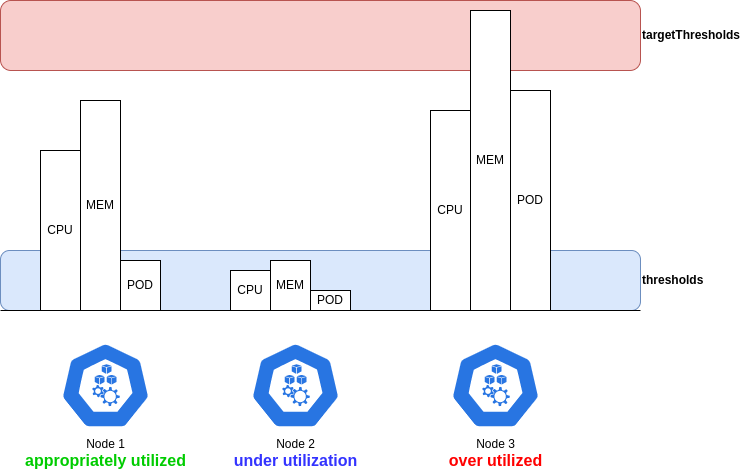

The diagram above was exported from draw.io. Its source (the exported page's mxGraphModel, read from the mxfile embedded in the PNG):
<mxGraphModel dx="1350" dy="736" grid="1" gridSize="10" guides="1" tooltips="1" connect="1" arrows="1" fold="1" page="1" pageScale="1" pageWidth="827" pageHeight="1169" math="0" shadow="0">
  <root>
    <mxCell id="0" />
    <mxCell id="1" parent="0" />
    <mxCell id="iCTDiS0zwXZlCb2CZCtY-17" value="&lt;span&gt;&lt;/span&gt;&lt;strong class=&quot;r-b88u0q&quot;&gt;targetThresholds&lt;/strong&gt;" style="rounded=1;whiteSpace=wrap;html=1;fillColor=#f8cecc;strokeColor=#b85450;labelPosition=right;verticalLabelPosition=middle;align=left;verticalAlign=middle;" vertex="1" parent="1">
      <mxGeometry x="80" y="50" width="640" height="70" as="geometry" />
    </mxCell>
    <mxCell id="iCTDiS0zwXZlCb2CZCtY-11" value="&lt;span&gt;&lt;/span&gt;&lt;strong class=&quot;r-b88u0q&quot;&gt;thresholds&lt;/strong&gt;" style="rounded=1;whiteSpace=wrap;html=1;fillColor=#dae8fc;strokeColor=#6c8ebf;labelPosition=right;verticalLabelPosition=middle;align=left;verticalAlign=middle;" vertex="1" parent="1">
      <mxGeometry x="80" y="300" width="640" height="60" as="geometry" />
    </mxCell>
    <mxCell id="iCTDiS0zwXZlCb2CZCtY-2" value="Node 1&lt;br&gt;&lt;span style=&quot;font-family: , &amp;#34;blinkmacsystemfont&amp;#34; , &amp;#34;segoe ui&amp;#34; , &amp;#34;helvetica&amp;#34; , &amp;#34;arial&amp;#34; , sans-serif , &amp;#34;apple color emoji&amp;#34; , &amp;#34;segoe ui emoji&amp;#34; ; font-size: 16px ; background-color: rgb(255 , 255 , 255)&quot;&gt;&lt;b&gt;&lt;font color=&quot;#00cc00&quot;&gt;appropriately utilized&lt;/font&gt;&lt;/b&gt;&lt;/span&gt;" style="sketch=0;html=1;dashed=0;whitespace=wrap;fillColor=#2875E2;strokeColor=#ffffff;points=[[0.005,0.63,0],[0.1,0.2,0],[0.9,0.2,0],[0.5,0,0],[0.995,0.63,0],[0.72,0.99,0],[0.5,1,0],[0.28,0.99,0]];shape=mxgraph.kubernetes.icon;prIcon=node;labelPosition=center;verticalLabelPosition=bottom;align=center;verticalAlign=top;" vertex="1" parent="1">
      <mxGeometry x="140" y="390" width="90" height="90" as="geometry" />
    </mxCell>
    <mxCell id="iCTDiS0zwXZlCb2CZCtY-3" value="" style="endArrow=none;html=1;rounded=0;" edge="1" parent="1">
      <mxGeometry width="50" height="50" relative="1" as="geometry">
        <mxPoint x="80" y="360" as="sourcePoint" />
        <mxPoint x="720" y="360" as="targetPoint" />
      </mxGeometry>
    </mxCell>
    <mxCell id="iCTDiS0zwXZlCb2CZCtY-4" value="CPU" style="rounded=0;whiteSpace=wrap;html=1;" vertex="1" parent="1">
      <mxGeometry x="120" y="200" width="40" height="160" as="geometry" />
    </mxCell>
    <mxCell id="iCTDiS0zwXZlCb2CZCtY-5" value="MEM" style="rounded=0;whiteSpace=wrap;html=1;" vertex="1" parent="1">
      <mxGeometry x="160" y="150" width="40" height="210" as="geometry" />
    </mxCell>
    <mxCell id="iCTDiS0zwXZlCb2CZCtY-6" value="POD" style="rounded=0;whiteSpace=wrap;html=1;" vertex="1" parent="1">
      <mxGeometry x="200" y="310" width="40" height="50" as="geometry" />
    </mxCell>
    <mxCell id="iCTDiS0zwXZlCb2CZCtY-7" value="Node 2&lt;br&gt;&lt;span style=&quot;font-family: , &amp;#34;blinkmacsystemfont&amp;#34; , &amp;#34;segoe ui&amp;#34; , &amp;#34;helvetica&amp;#34; , &amp;#34;arial&amp;#34; , sans-serif , &amp;#34;apple color emoji&amp;#34; , &amp;#34;segoe ui emoji&amp;#34; ; font-size: 16px ; background-color: rgb(255 , 255 , 255)&quot;&gt;&lt;b&gt;&lt;font color=&quot;#3333ff&quot;&gt;under utilization&lt;/font&gt;&lt;/b&gt;&lt;/span&gt;" style="sketch=0;html=1;dashed=0;whitespace=wrap;fillColor=#2875E2;strokeColor=#ffffff;points=[[0.005,0.63,0],[0.1,0.2,0],[0.9,0.2,0],[0.5,0,0],[0.995,0.63,0],[0.72,0.99,0],[0.5,1,0],[0.28,0.99,0]];shape=mxgraph.kubernetes.icon;prIcon=node;labelPosition=center;verticalLabelPosition=bottom;align=center;verticalAlign=top;" vertex="1" parent="1">
      <mxGeometry x="330" y="390" width="90" height="90" as="geometry" />
    </mxCell>
    <mxCell id="iCTDiS0zwXZlCb2CZCtY-8" value="CPU" style="rounded=0;whiteSpace=wrap;html=1;" vertex="1" parent="1">
      <mxGeometry x="310" y="320" width="40" height="40" as="geometry" />
    </mxCell>
    <mxCell id="iCTDiS0zwXZlCb2CZCtY-9" value="MEM" style="rounded=0;whiteSpace=wrap;html=1;" vertex="1" parent="1">
      <mxGeometry x="350" y="310" width="40" height="50" as="geometry" />
    </mxCell>
    <mxCell id="iCTDiS0zwXZlCb2CZCtY-10" value="POD" style="rounded=0;whiteSpace=wrap;html=1;" vertex="1" parent="1">
      <mxGeometry x="390" y="340" width="40" height="20" as="geometry" />
    </mxCell>
    <mxCell id="iCTDiS0zwXZlCb2CZCtY-12" value="Node 3&lt;br&gt;&lt;span style=&quot;font-family: , &amp;#34;blinkmacsystemfont&amp;#34; , &amp;#34;segoe ui&amp;#34; , &amp;#34;helvetica&amp;#34; , &amp;#34;arial&amp;#34; , sans-serif , &amp;#34;apple color emoji&amp;#34; , &amp;#34;segoe ui emoji&amp;#34; ; font-size: 16px ; background-color: rgb(255 , 255 , 255)&quot;&gt;&lt;b&gt;&lt;font color=&quot;#ff0000&quot;&gt;over utilized&lt;/font&gt;&lt;/b&gt;&lt;/span&gt;" style="sketch=0;html=1;dashed=0;whitespace=wrap;fillColor=#2875E2;strokeColor=#ffffff;points=[[0.005,0.63,0],[0.1,0.2,0],[0.9,0.2,0],[0.5,0,0],[0.995,0.63,0],[0.72,0.99,0],[0.5,1,0],[0.28,0.99,0]];shape=mxgraph.kubernetes.icon;prIcon=node;labelPosition=center;verticalLabelPosition=bottom;align=center;verticalAlign=top;" vertex="1" parent="1">
      <mxGeometry x="530" y="390" width="90" height="90" as="geometry" />
    </mxCell>
    <mxCell id="iCTDiS0zwXZlCb2CZCtY-13" value="CPU" style="rounded=0;whiteSpace=wrap;html=1;" vertex="1" parent="1">
      <mxGeometry x="510" y="160" width="40" height="200" as="geometry" />
    </mxCell>
    <mxCell id="iCTDiS0zwXZlCb2CZCtY-14" value="MEM" style="rounded=0;whiteSpace=wrap;html=1;" vertex="1" parent="1">
      <mxGeometry x="550" y="60" width="40" height="300" as="geometry" />
    </mxCell>
    <mxCell id="iCTDiS0zwXZlCb2CZCtY-15" value="POD" style="rounded=0;whiteSpace=wrap;html=1;" vertex="1" parent="1">
      <mxGeometry x="590" y="140" width="40" height="220" as="geometry" />
    </mxCell>
  </root>
</mxGraphModel>